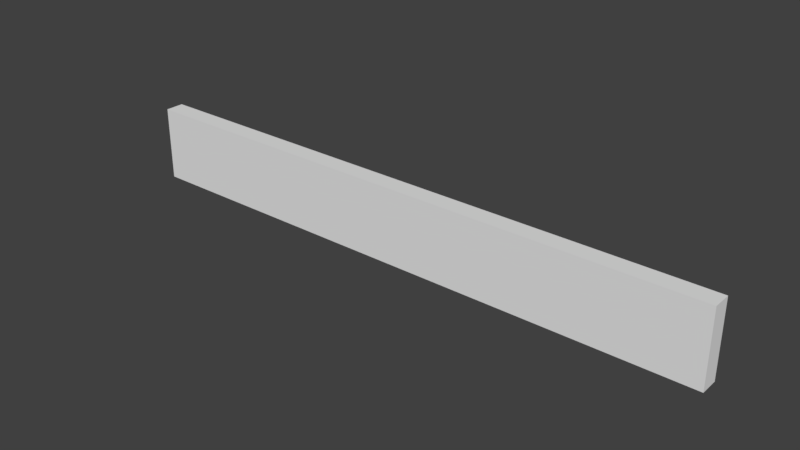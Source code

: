 # Source: SM_Cimientos_8x0.75x1.blend  (saved by Blender 2.78.0; exported with 4.5.12 LTS)
import bpy
from mathutils import Matrix  # noqa: F401  (used for matrix-valued properties, if any)

bpy.ops.wm.read_factory_settings(use_empty=True)
scene = bpy.context.scene
scene.name = 'Scene'

# ---- collections
col_collection_1 = bpy.data.collections.new('Collection 1'); scene.collection.children.link(col_collection_1)

# ---- world
world_world = bpy.data.worlds.new('World'); scene.world = world_world
world_world.color = (0.05088, 0.05088, 0.05088)
world_world.use_sun_shadow = False
world_world.sun_shadow_jitter_overblur = 0.0
world_world.cycles.sampling_method = 'MANUAL'

# ---- meshes
me_sm_cimientos_8x0_75x1 = bpy.data.meshes.new('SM_Cimientos 8x0.75x1')
me_sm_cimientos_8x0_75x1.from_pydata([(4.0, 1.371e-06, 0.0), (4.0, 1.371e-06, 1.0), (4.0, 0.25, 0.0), (4.0, 0.25, 1.0), (-4.0, 1.371e-06, 0.0), (-4.0, 0.0, 1.0), (-4.0, 0.25, 0.0), (-4.0, 0.25, 1.0)], [], [(4, 6, 2, 0), (0, 2, 3, 1), (1, 3, 7, 5), (5, 7, 6, 4), (2, 6, 7, 3), (1, 5, 4, 0)])
me_sm_cimientos_8x0_75x1.use_remesh_preserve_volume = False
me_sm_cimientos_8x0_75x1.use_remesh_preserve_attributes = False
me_sm_cimientos_8x0_75x1.use_mirror_vertex_groups = False
me_sm_cimientos_8x0_75x1.update()

# ---- objects
ob_sm_cimientos_8x0_75x1 = bpy.data.objects.new('SM_Cimientos 8x0.75x1', me_sm_cimientos_8x0_75x1)

# ---- transforms, parenting, visibility, modifiers, constraints
ob_sm_cimientos_8x0_75x1.location = (4.0, 0.0, 0.0)
ob_sm_cimientos_8x0_75x1.lineart.crease_threshold = 0.0

# ---- collection membership
col_collection_1.objects.link(ob_sm_cimientos_8x0_75x1)

# ---- scene / render settings (as saved in the file)
scene.frame_start = 1; scene.frame_end = 250; scene.frame_set(1)
scene.render.engine = 'CYCLES'
scene.render.resolution_percentage = 50
scene.render.dither_intensity = 0.0
scene.render.use_persistent_data = True
scene.cycles.shading_system = True
scene.cycles.use_denoising = False
scene.cycles.samples = 128
scene.cycles.sampling_pattern = 'TABULATED_SOBOL'
scene.cycles.light_sampling_threshold = 0.0
scene.cycles.use_adaptive_sampling = False
scene.cycles.use_light_tree = False
scene.cycles.blur_glossy = 0.0
scene.cycles.sample_clamp_indirect = 0.0
scene.view_settings.view_transform = 'Standard'
bpy.context.view_layer.update()

# ---- added for rendering (the .blend has no active camera and no usable light): camera, sun
cam_auto = bpy.data.cameras.new('AutoCamera')
cam_auto.lens = 50.0
cam_auto.sensor_width = 36.0
cam_auto.clip_end = 1000.0
ob_auto_camera = bpy.data.objects.new('AutoCamera', cam_auto)
scene.collection.objects.link(ob_auto_camera)
ob_auto_camera.location = (11.463, -8.83058, 6.47039)
ob_auto_camera.rotation_euler = (1.09748, -7.21219e-08, 0.694738)
scene.camera = ob_auto_camera
light_auto_sun = bpy.data.lights.new('AutoSun', 'SUN')
light_auto_sun.energy = 3.0
light_auto_sun.angle = 0.0523599
ob_auto_sun = bpy.data.objects.new('AutoSun', light_auto_sun)
scene.collection.objects.link(ob_auto_sun)
ob_auto_sun.rotation_euler = (0.872665, 0.174533, 0.523599)
bpy.context.view_layer.update()
